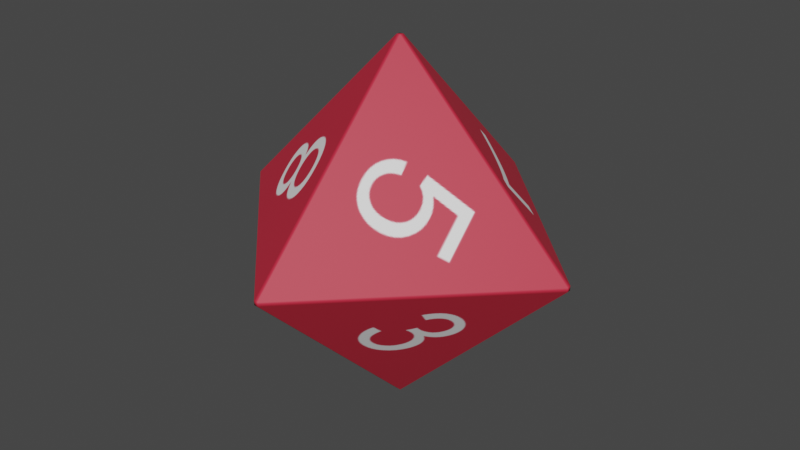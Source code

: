 # Source: d8.blend  (saved by Blender 2.93.21; exported with 4.5.12 LTS)
import bpy
from mathutils import Matrix  # noqa: F401  (used for matrix-valued properties, if any)

bpy.ops.wm.read_factory_settings(use_empty=True)
scene = bpy.context.scene
scene.name = 'Scene'

# ---- images (referenced by path relative to the original .blend; pixels are not part of the script)
import os
ASSET_DIR = os.environ.get("B2B_ASSET_DIR", "")  # directory of the original .blend (textures are referenced by path, not embedded)
HERE = os.path.dirname(os.path.abspath(__file__))  # packed textures are extracted next to this script under _unpacked/

def load_image(name, relpath, width, height, colorspace="sRGB"):
    """Load a texture the original file referenced (path relative to the .blend, or extracted next to this script)."""
    p = next((c for c in (os.path.join(HERE, relpath), os.path.join(ASSET_DIR, relpath)) if relpath and os.path.exists(c)), "")
    if p:
        img = bpy.data.images.load(p, check_existing=True)
        img.name = name
    else:  # same state as the original file: an image datablock whose file is absent (Cycles renders it pink)
        img = bpy.data.images.new(name, width, height)
        img.source = "FILE"
        img.filepath = "//" + (relpath or name)
    img.colorspace_settings.name = colorspace
    return img
img_image_0 = load_image('Image_0', '_unpacked/Image_0.52db9f06.png', 1024, 1024, 'sRGB')

# ---- materials (node trees are filled in below, after node groups)
mat_material_0 = bpy.data.materials.new('Material_0')
mat_material_0.surface_render_method = 'BLENDED'
mat_material_0.blend_method = 'BLEND'
mat_material_0.use_backface_culling = True
mat_material_0.use_transparent_shadow = False

# ---- material node trees
mat_material_0.use_nodes = True; mat_material_0.node_tree.nodes.clear()
_N = mat_material_0.node_tree.nodes; _L = mat_material_0.node_tree.links
n0 = _N.new('ShaderNodeBsdfPrincipled'); n0.name = 'Principled BSDF'; n0.location = (10, 300)
n0.distribution = 'GGX'
n0.subsurface_method = 'BURLEY'
n0.inputs[2].default_value = 0.6
n0.inputs[3].default_value = 1.45
n0.inputs[27].default_value = (0.0, 0.0, 0.0, 1.0)
n0.inputs[28].default_value = 1.0
n1 = _N.new('ShaderNodeOutputMaterial'); n1.name = 'Material Output'; n1.location = (320, 270)
n2 = _N.new('ShaderNodeMix'); n2.name = 'Mix'; n2.location = (-340, 210)
n2.label = 'Mix Vertex Color'
n2.data_type = 'RGBA'
n2.blend_type = 'MULTIPLY'
n2.inputs[0].default_value = 1.0
n3 = _N.new('ShaderNodeMath'); n3.name = 'Math'; n3.location = (-340, 10)
n3.label = 'Mix Vertex Alpha'
n3.operation = 'MULTIPLY'
n3.inputs[2].default_value = 0.0
n4 = _N.new('ShaderNodeVertexColor'); n4.name = 'Vertex Color'; n4.location = (-650, -30)
n4.layer_name = 'Col'
n5 = _N.new('ShaderNodeTexImage'); n5.name = 'Image Texture'; n5.location = (-920, 210)
n5.label = 'BASE COLOR'
n5.image = img_image_0
n5.extension = 'EXTEND'
_L.new(n0.outputs[0], n1.inputs[0])
_L.new(n2.outputs[2], n0.inputs[0])
_L.new(n3.outputs[0], n0.inputs[4])
_L.new(n4.outputs[0], n2.inputs[7])
_L.new(n4.outputs[1], n3.inputs[1])
_L.new(n5.outputs[0], n2.inputs[6])
_L.new(n5.outputs[1], n3.inputs[0])
n1.is_active_output = True

# ---- world
world_world = bpy.data.worlds.new('World'); scene.world = world_world
world_world.use_nodes = True; world_world.node_tree.nodes.clear()
_N = world_world.node_tree.nodes; _L = world_world.node_tree.links
n0 = _N.new('ShaderNodeOutputWorld'); n0.name = 'World Output'; n0.location = (300, 300)
n1 = _N.new('ShaderNodeBackground'); n1.name = 'Background'; n1.location = (10, 300)
n1.inputs[0].default_value = (0.05088, 0.05088, 0.05088, 1.0)
_L.new(n1.outputs[0], n0.inputs[0])
n0.is_active_output = True
world_world.color = (0.05088, 0.05088, 0.05088)
world_world.use_sun_shadow = False
world_world.sun_shadow_jitter_overblur = 0.0

# ---- meshes
me_mesh_0 = bpy.data.meshes.new('Mesh_0')
me_mesh_0.from_pydata([(-1.03, 86.23, 1.03), (-86.23, -1.03, 1.03), (-1.03, -86.23, -1.03), (-86.23, -1.03, -1.03), (-1.03, -1.03, 86.23), (-86.23, 1.03, 1.03), (-1.03, 1.03, 86.23), (86.23, 1.03, -1.03), (1.03, 86.23, -1.03), (1.03, 86.23, 1.03), (1.03, 1.03, 86.23), (86.23, -1.03, 1.03), (-1.03, 1.03, -86.23), (-86.23, 1.03, -1.03), (86.23, -1.03, -1.03), (-1.03, -86.23, 1.03), (1.03, -1.03, -86.23), (1.03, -86.23, -1.03), (-1.03, 86.23, -1.03), (1.03, -86.23, 1.03), (86.23, 1.03, 1.03), (1.03, -1.03, 86.23), (-1.03, -1.03, -86.23), (1.03, 1.03, -86.23)], [], [(0, 5, 6), (9, 10, 20), (8, 7, 23), (18, 12, 13), (19, 11, 21), (15, 4, 1), (2, 3, 22), (17, 16, 14), (15, 19, 21, 4), (14, 7, 20, 11), (16, 23, 7, 14), (3, 1, 5, 13), (9, 0, 6, 10), (11, 20, 10, 21), (18, 8, 23, 12), (4, 6, 5, 1), (21, 10, 6, 4), (22, 12, 23, 16), (3, 13, 12, 22), (2, 15, 1, 3), (8, 18, 0, 9), (2, 17, 19, 15), (8, 9, 20, 7), (13, 5, 0, 18), (17, 2, 22, 16), (14, 11, 19, 17)])
me_mesh_0.polygons.foreach_set('use_smooth', [True] * 26)
_uv = me_mesh_0.uv_layers.new(name='UVMap')
_uv.uv.foreach_set('vector', [0.9928, 0.5472, 0.8764, 0.7488, 0.76, 0.5472, 0.009194, 0.2975, 0.242, 0.2975, 0.1256, 0.4991, 0.7398, 0.8007, 0.6253, 0.9989, 0.5108, 0.8007, 0.2581, 0.5465, 0.4928, 0.5465, 0.3754, 0.7497, 0.7421, 0.548, 0.6257, 0.7496, 0.5093, 0.548, 0.2595, 0.2976, 0.4924, 0.2976, 0.376, 0.4992, 0.993, 0.7984, 0.8766, 1.0, 0.7601, 0.7984, 0.008828, 0.5479, 0.2417, 0.5479, 0.1252, 0.7495, 0.1992, 0.988, 0.1954, 0.988, 0.1954, 0.7716, 0.1992, 0.7716, 0.2344, 0.7753, 0.2306, 0.7753, 0.2306, 0.7716, 0.2344, 0.7716, 0.01914, 0.7716, 0.02292, 0.7716, 0.02292, 0.988, 0.01914, 0.988, 0.2306, 0.8105, 0.2306, 0.8067, 0.2344, 0.8067, 0.2344, 0.8105, 0.07579, 0.988, 0.07201, 0.988, 0.07201, 0.7716, 0.07579, 0.7716, 0.111, 0.988, 0.1073, 0.988, 0.1073, 0.7716, 0.111, 0.7716, 0.09342, 0.988, 0.08964, 0.988, 0.08964, 0.7716, 0.09342, 0.7716, 0.1463, 0.988, 0.1425, 0.988, 0.1425, 0.7716, 0.1463, 0.7716, 0.2306, 0.7891, 0.2344, 0.7891, 0.2344, 0.7929, 0.2306, 0.7929, 0.2344, 0.8243, 0.2344, 0.828, 0.2306, 0.828, 0.2306, 0.8243, 0.1287, 0.988, 0.1249, 0.988, 0.1249, 0.7716, 0.1287, 0.7716, 0.2168, 0.988, 0.213, 0.988, 0.213, 0.7716, 0.2168, 0.7716, 0.2306, 0.8419, 0.2344, 0.8419, 0.2344, 0.8456, 0.2306, 0.8456, 0.2344, 0.8632, 0.2306, 0.8632, 0.2306, 0.8595, 0.2344, 0.8595, 0.1815, 0.988, 0.1778, 0.988, 0.1778, 0.7716, 0.1815, 0.7716, 0.1639, 0.988, 0.1601, 0.988, 0.1601, 0.7716, 0.1639, 0.7716, 0.04054, 0.988, 0.03677, 0.988, 0.03677, 0.7716, 0.04054, 0.7716, 0.05439, 0.7716, 0.05817, 0.7716, 0.05817, 0.988, 0.05439, 0.988])
_ca = me_mesh_0.color_attributes.new('Col', 'BYTE_COLOR', 'CORNER')
_ca.data.foreach_set('color', [1.0, 1.0, 1.0, 1.0, 1.0, 1.0, 1.0, 1.0, 1.0, 1.0, 1.0, 1.0, 1.0, 1.0, 1.0, 1.0, 1.0, 1.0, 1.0, 1.0, 1.0, 1.0, 1.0, 1.0, 1.0, 1.0, 1.0, 1.0, 1.0, 1.0, 1.0, 1.0, 1.0, 1.0, 1.0, 1.0, 1.0, 1.0, 1.0, 1.0, 1.0, 1.0, 1.0, 1.0, 1.0, 1.0, 1.0, 1.0, 1.0, 1.0, 1.0, 1.0, 1.0, 1.0, 1.0, 1.0, 1.0, 1.0, 1.0, 1.0, 1.0, 1.0, 1.0, 1.0, 1.0, 1.0, 1.0, 1.0, 1.0, 1.0, 1.0, 1.0, 1.0, 1.0, 1.0, 1.0, 1.0, 1.0, 1.0, 1.0, 1.0, 1.0, 1.0, 1.0, 1.0, 1.0, 1.0, 1.0, 1.0, 1.0, 1.0, 1.0, 1.0, 1.0, 1.0, 1.0, 1.0, 1.0, 1.0, 1.0, 1.0, 1.0, 1.0, 1.0, 1.0, 1.0, 1.0, 1.0, 1.0, 1.0, 1.0, 1.0, 1.0, 1.0, 1.0, 1.0, 1.0, 1.0, 1.0, 1.0, 1.0, 1.0, 1.0, 1.0, 1.0, 1.0, 1.0, 1.0, 1.0, 1.0, 1.0, 1.0, 1.0, 1.0, 1.0, 1.0, 1.0, 1.0, 1.0, 1.0, 1.0, 1.0, 1.0, 1.0, 1.0, 1.0, 1.0, 1.0, 1.0, 1.0, 1.0, 1.0, 1.0, 1.0, 1.0, 1.0, 1.0, 1.0, 1.0, 1.0, 1.0, 1.0, 1.0, 1.0, 1.0, 1.0, 1.0, 1.0, 1.0, 1.0, 1.0, 1.0, 1.0, 1.0, 1.0, 1.0, 1.0, 1.0, 1.0, 1.0, 1.0, 1.0, 1.0, 1.0, 1.0, 1.0, 1.0, 1.0, 1.0, 1.0, 1.0, 1.0, 1.0, 1.0, 1.0, 1.0, 1.0, 1.0, 1.0, 1.0, 1.0, 1.0, 1.0, 1.0, 1.0, 1.0, 1.0, 1.0, 1.0, 1.0, 1.0, 1.0, 1.0, 1.0, 1.0, 1.0, 1.0, 1.0, 1.0, 1.0, 1.0, 1.0, 1.0, 1.0, 1.0, 1.0, 1.0, 1.0, 1.0, 1.0, 1.0, 1.0, 1.0, 1.0, 1.0, 1.0, 1.0, 1.0, 1.0, 1.0, 1.0, 1.0, 1.0, 1.0, 1.0, 1.0, 1.0, 1.0, 1.0, 1.0, 1.0, 1.0, 1.0, 1.0, 1.0, 1.0, 1.0, 1.0, 1.0, 1.0, 1.0, 1.0, 1.0, 1.0, 1.0, 1.0, 1.0, 1.0, 1.0, 1.0, 1.0, 1.0, 1.0, 1.0, 1.0, 1.0, 1.0, 1.0, 1.0, 1.0, 1.0, 1.0, 1.0, 1.0, 1.0, 1.0, 1.0, 1.0, 1.0, 1.0, 1.0, 1.0, 1.0, 1.0, 1.0, 1.0, 1.0, 1.0, 1.0, 1.0, 1.0, 1.0, 1.0, 1.0, 1.0, 1.0, 1.0, 1.0, 1.0, 1.0, 1.0, 1.0, 1.0, 1.0, 1.0, 1.0, 1.0, 1.0, 1.0, 1.0, 1.0, 1.0, 1.0, 1.0, 1.0, 1.0, 1.0, 1.0, 1.0, 1.0, 1.0, 1.0, 1.0, 1.0, 1.0, 1.0, 1.0, 1.0, 1.0, 1.0, 1.0, 1.0, 1.0, 1.0, 1.0, 1.0, 1.0, 1.0, 1.0, 1.0, 1.0, 1.0, 1.0, 1.0, 1.0, 1.0, 1.0, 1.0, 1.0, 1.0, 1.0, 1.0, 1.0, 1.0, 1.0, 1.0, 1.0, 1.0, 1.0, 1.0, 1.0, 1.0, 1.0, 1.0, 1.0, 1.0, 1.0, 1.0, 1.0, 1.0, 1.0, 1.0, 1.0, 1.0])
me_mesh_0.materials.append(mat_material_0)
me_mesh_0.use_remesh_fix_poles = True
me_mesh_0.use_remesh_preserve_attributes = False
me_mesh_0.update()
me_mesh_0.normals_split_custom_set([tuple(v) for v in zip(*[iter([-0.3416, 0.8756, 0.3416, -0.8756, 0.3416, 0.3416, -0.3416, 0.3416, 0.8756, 0.3416, 0.8756, 0.3416, 0.3416, 0.3416, 0.8756, 0.8756, 0.3416, 0.3416, 0.3416, 0.8756, -0.3416, 0.8756, 0.3416, -0.3416, 0.3416, 0.3416, -0.8756, -0.3416, 0.8756, -0.3416, -0.3416, 0.3416, -0.8756, -0.8756, 0.3416, -0.3416, 0.3416, -0.8756, 0.3416, 0.8756, -0.3416, 0.3416, 0.3416, -0.3416, 0.8756, -0.3416, -0.8756, 0.3416, -0.3416, -0.3416, 0.8756, -0.8756, -0.3416, 0.3416, -0.3416, -0.8756, -0.3416, -0.8756, -0.3416, -0.3416, -0.3416, -0.3416, -0.8756, 0.3416, -0.8756, -0.3416, 0.3416, -0.3416, -0.8756, 0.8756, -0.3416, -0.3416, -0.3416, -0.8756, 0.3416, 0.3416, -0.8756, 0.3416, 0.3416, -0.3416, 0.8756, -0.3416, -0.3416, 0.8756, 0.8756, -0.3416, -0.3416, 0.8756, 0.3416, -0.3416, 0.8756, 0.3416, 0.3416, 0.8756, -0.3416, 0.3416, 0.3416, -0.3416, -0.8756, 0.3416, 0.3416, -0.8756, 0.8756, 0.3416, -0.3416, 0.8756, -0.3416, -0.3416, -0.8756, -0.3416, -0.3416, -0.8756, -0.3416, 0.3416, -0.8756, 0.3416, 0.3416, -0.8756, 0.3416, -0.3416, 0.3416, 0.8756, 0.3416, -0.3416, 0.8756, 0.3416, -0.3416, 0.3416, 0.8756, 0.3416, 0.3416, 0.8756, 0.8756, -0.3416, 0.3416, 0.8756, 0.3416, 0.3416, 0.3416, 0.3416, 0.8756, 0.3416, -0.3416, 0.8756, -0.3416, 0.8756, -0.3416, 0.3416, 0.8756, -0.3416, 0.3416, 0.3416, -0.8756, -0.3416, 0.3416, -0.8756, -0.3416, -0.3416, 0.8756, -0.3416, 0.3416, 0.8756, -0.8756, 0.3416, 0.3416, -0.8756, -0.3416, 0.3416, 0.3416, -0.3416, 0.8756, 0.3416, 0.3416, 0.8756, -0.3416, 0.3416, 0.8756, -0.3416, -0.3416, 0.8756, -0.3416, -0.3416, -0.8756, -0.3416, 0.3416, -0.8756, 0.3416, 0.3416, -0.8756, 0.3416, -0.3416, -0.8756, -0.8756, -0.3416, -0.3416, -0.8756, 0.3416, -0.3416, -0.3416, 0.3416, -0.8756, -0.3416, -0.3416, -0.8756, -0.3416, -0.8756, -0.3416, -0.3416, -0.8756, 0.3416, -0.8756, -0.3416, 0.3416, -0.8756, -0.3416, -0.3416, 0.3416, 0.8756, -0.3416, -0.3416, 0.8756, -0.3416, -0.3416, 0.8756, 0.3416, 0.3416, 0.8756, 0.3416, -0.3416, -0.8756, -0.3416, 0.3416, -0.8756, -0.3416, 0.3416, -0.8756, 0.3416, -0.3416, -0.8756, 0.3416, 0.3416, 0.8756, -0.3416, 0.3416, 0.8756, 0.3416, 0.8756, 0.3416, 0.3416, 0.8756, 0.3416, -0.3416, -0.8756, 0.3416, -0.3416, -0.8756, 0.3416, 0.3416, -0.3416, 0.8756, 0.3416, -0.3416, 0.8756, -0.3416, 0.3416, -0.8756, -0.3416, -0.3416, -0.8756, -0.3416, -0.3416, -0.3416, -0.8756, 0.3416, -0.3416, -0.8756, 0.8756, -0.3416, -0.3416, 0.8756, -0.3416, 0.3416, 0.3416, -0.8756, 0.3416, 0.3416, -0.8756, -0.3416])] * 3)])

# ---- objects
ob_mesh_0 = bpy.data.objects.new('Mesh_0', me_mesh_0)

# ---- transforms, parenting, visibility, modifiers, constraints
ob_mesh_0.location = (0.0, 0.0, 0.0)
ob_mesh_0.rotation_mode = 'QUATERNION'
ob_mesh_0.rotation_quaternion = (1.0, 0.0, 0.0, 0.0)
_m = ob_mesh_0.modifiers.new('WeightedNormal', 'WEIGHTED_NORMAL')
_m = ob_mesh_0.modifiers.new('Triangulate', 'TRIANGULATE')
_m.keep_custom_normals = True

# ---- collection membership
scene.collection.objects.link(ob_mesh_0)

# ---- scene / render settings (as saved in the file)
scene.frame_start = 1; scene.frame_end = 250; scene.frame_set(134)
scene.render.engine = 'BLENDER_EEVEE_NEXT'
scene.render.use_motion_blur = True
scene.render.use_high_quality_normals = True
scene.cycles.samples = 128
scene.cycles.sampling_pattern = 'TABULATED_SOBOL'
scene.cycles.use_light_tree = False
scene.eevee.use_volumetric_shadows = True
scene.eevee.use_gtao = True
scene.eevee.use_raytracing = True
scene.view_settings.view_transform = 'Filmic'
bpy.context.view_layer.update()

# ---- added for rendering (the .blend has no active camera and no usable light): camera, sun
cam_auto = bpy.data.cameras.new('AutoCamera')
cam_auto.lens = 50.0
cam_auto.sensor_width = 36.0
cam_auto.clip_end = 4850.18
ob_auto_camera = bpy.data.objects.new('AutoCamera', cam_auto)
scene.collection.objects.link(ob_auto_camera)
ob_auto_camera.location = (276.364, -331.637, 221.092)
ob_auto_camera.rotation_euler = (1.09748, -7.21219e-08, 0.694738)
scene.camera = ob_auto_camera
light_auto_sun = bpy.data.lights.new('AutoSun', 'SUN')
light_auto_sun.energy = 3.0
light_auto_sun.angle = 0.0523599
ob_auto_sun = bpy.data.objects.new('AutoSun', light_auto_sun)
scene.collection.objects.link(ob_auto_sun)
ob_auto_sun.rotation_euler = (0.872665, 0.174533, 0.523599)
bpy.context.view_layer.update()
